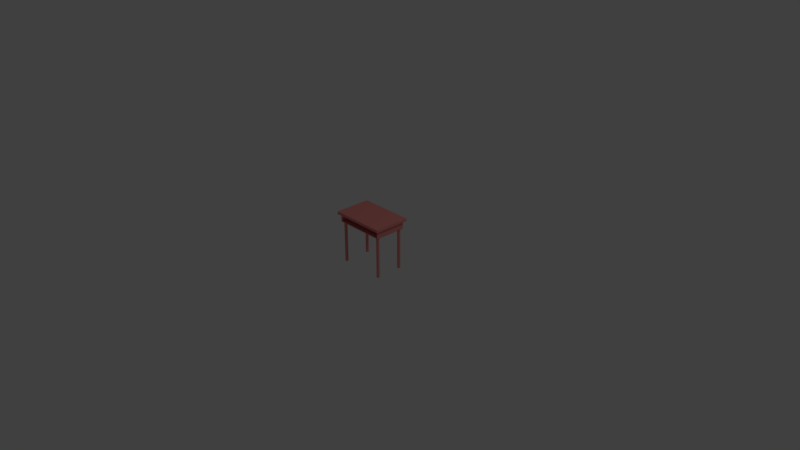 # Source: alphaDesk.blend  (saved by Blender 2.79.0; exported with 4.5.12 LTS)
import bpy
from mathutils import Matrix  # noqa: F401  (used for matrix-valued properties, if any)

bpy.ops.wm.read_factory_settings(use_empty=True)
scene = bpy.context.scene
scene.name = 'Scene'

# ---- collections
col_collection_1 = bpy.data.collections.new('Collection 1'); scene.collection.children.link(col_collection_1)

# ---- materials (node trees are filled in below, after node groups)
mat_material = bpy.data.materials.new('Material')
mat_material.alpha_threshold = 0.0
mat_material.use_transparent_shadow = False
mat_material.diffuse_color = (0.8, 0.2675, 0.2438, 1.0)
mat_material.roughness = 0.5
mat_material.line_color = (0.0, 0.0, 0.0, 1.0)

# ---- material node trees

# ---- world
world_world = bpy.data.worlds.new('World'); scene.world = world_world
world_world.color = (0.05088, 0.05088, 0.05088)
world_world.use_sun_shadow = False
world_world.sun_shadow_jitter_overblur = 0.0
world_world.cycles.sampling_method = 'MANUAL'

# ---- cameras
cam_camera = bpy.data.cameras.new('Camera')
cam_camera.clip_end = 100.0
cam_camera.lens = 35.0
cam_camera.sensor_width = 32.0
cam_camera.sensor_height = 18.0
cam_camera.ortho_scale = 7.314
cam_camera.dof.focus_distance = 0.0
cam_camera.dof.aperture_fstop = 128.0

# ---- lights
light_lamp = bpy.data.lights.new('Lamp', 'POINT')
light_lamp.transmission_factor = 0.0
light_lamp.cutoff_distance = 30.0
light_lamp.energy = 100.0
light_lamp.shadow_buffer_clip_start = 1.001
light_lamp.shadow_soft_size = 0.1
light_lamp.shadow_maximum_resolution = 0.006
light_lamp.use_absolute_resolution = True

# ---- meshes
me_cube = bpy.data.meshes.new('Cube')
me_cube.from_pydata([(0.3435, 0.2727, 0.04592), (-0.3435, 0.2727, 0.04592), (0.375, 0.3042, 0.08262), (0.375, -0.1909, 0.08262), (-0.375, -0.1909, 0.08262), (-0.375, 0.3042, 0.08262), (0.375, 0.3042, 0.04592), (0.375, -0.1909, 0.04592), (-0.375, 0.3042, 0.04592), (-0.375, -0.1909, 0.04592), (0.3435, -0.1594, 0.04592), (-0.3435, -0.1594, 0.04592), (0.3248, 0.1066, 0.02727), (-0.3248, 0.1066, 0.02727), (0.3248, 0.1066, -0.04812), (-0.3248, 0.1066, -0.04812), (0.3318, 0.261, -0.06677), (0.3435, 0.2727, -0.05505), (-0.3318, 0.261, -0.06677), (-0.3435, 0.2727, -0.05505), (0.3435, -0.1594, -0.05505), (0.3318, -0.1477, -0.06677), (-0.3435, -0.1594, -0.05505), (-0.3318, -0.1477, -0.06677), (0.3248, -0.1508, 0.02727), (0.3334, -0.1594, 0.03586), (-0.3334, -0.1594, 0.03586), (-0.3248, -0.1508, 0.02727), (0.3334, -0.1594, -0.05131), (0.3248, -0.1508, -0.04812), (0.3163, -0.1594, -0.04812), (-0.3248, -0.1508, -0.04812), (-0.3334, -0.1594, -0.05131), (-0.3163, -0.1594, -0.04812), (0.3055, 0.2565, -0.06361), (0.3055, 0.2565, -0.6236), (-0.3047, 0.2565, -0.6236), (-0.3047, 0.2565, -0.06361), (-0.2906, 0.2507, -0.6236), (-0.2906, 0.2507, -0.06361), (-0.2847, 0.2365, -0.6236), (-0.2847, 0.2365, -0.06361), (-0.2906, 0.2224, -0.6236), (-0.2906, 0.2224, -0.06361), (-0.3047, 0.2165, -0.6236), (-0.3047, 0.2165, -0.06361), (-0.3189, 0.2224, -0.6236), (-0.3189, 0.2224, -0.06361), (-0.3247, 0.2365, -0.6236), (-0.3247, 0.2365, -0.06361), (-0.3189, 0.2507, -0.6236), (-0.3189, 0.2507, -0.06361), (0.3197, 0.2507, -0.6236), (0.3197, 0.2507, -0.06361), (0.3255, 0.2365, -0.6236), (0.3255, 0.2365, -0.06361), (0.3197, 0.2224, -0.6236), (0.3197, 0.2224, -0.06361), (0.3055, 0.2165, -0.6236), (0.3055, 0.2165, -0.06361), (0.2914, 0.2224, -0.6236), (0.2914, 0.2224, -0.06361), (0.2855, 0.2365, -0.6236), (0.2855, 0.2365, -0.06361), (0.2914, 0.2507, -0.6236), (0.2914, 0.2507, -0.06361), (0.3055, -0.09988, -0.06361), (0.3055, -0.09988, -0.6236), (0.3197, -0.1057, -0.6236), (0.3197, -0.1057, -0.06361), (0.3255, -0.1199, -0.6236), (0.3255, -0.1199, -0.06361), (0.3197, -0.134, -0.6236), (0.3197, -0.134, -0.06361), (0.3055, -0.1399, -0.6236), (0.3055, -0.1399, -0.06361), (0.2914, -0.134, -0.6236), (0.2914, -0.134, -0.06361), (0.2855, -0.1199, -0.6236), (0.2855, -0.1199, -0.06361), (0.2914, -0.1057, -0.6236), (0.2914, -0.1057, -0.06361), (-0.3033, -0.09988, -0.06361), (-0.3033, -0.09988, -0.6236), (-0.2891, -0.1057, -0.6236), (-0.2891, -0.1057, -0.06361), (-0.2833, -0.1199, -0.6236), (-0.2833, -0.1199, -0.06361), (-0.2891, -0.134, -0.6236), (-0.2891, -0.134, -0.06361), (-0.3033, -0.1399, -0.6236), (-0.3033, -0.1399, -0.06361), (-0.3174, -0.134, -0.6236), (-0.3174, -0.134, -0.06361), (-0.3233, -0.1199, -0.6236), (-0.3233, -0.1199, -0.06361), (-0.3174, -0.1057, -0.6236), (-0.3174, -0.1057, -0.06361)], [], [(2, 5, 4, 3), (6, 2, 3, 7), (7, 3, 4, 9), (9, 4, 5, 8), (2, 6, 8, 5), (10, 0, 6, 7), (0, 1, 8, 6), (11, 10, 7, 9), (1, 11, 9, 8), (1, 0, 17, 19), (11, 1, 19, 22), (27, 31, 15, 13), (16, 21, 23, 18), (29, 24, 12, 14), (26, 25, 10, 11), (31, 33, 30, 29, 14, 15), (12, 13, 15, 14), (28, 30, 33, 32, 22, 20), (32, 26, 11, 22), (25, 28, 20, 10), (17, 20, 21, 16), (16, 18, 19, 17), (20, 22, 23, 21), (22, 19, 18, 23), (0, 10, 20, 17), (28, 29, 30), (31, 32, 33), (25, 26, 27, 24), (31, 27, 26, 32), (28, 25, 24, 29), (24, 27, 13, 12), (72, 73, 75, 74), (53, 34, 65, 63, 61, 59, 57, 55), (36, 37, 39, 38), (67, 68, 70, 72, 74, 76, 78, 80), (60, 61, 63, 62), (38, 39, 41, 40), (76, 77, 79, 78), (58, 59, 61, 60), (40, 41, 43, 42), (69, 66, 81, 79, 77, 75, 73, 71), (56, 57, 59, 58), (42, 43, 45, 44), (35, 52, 54, 56, 58, 60, 62, 64), (54, 55, 57, 56), (44, 45, 47, 46), (64, 65, 34, 35), (52, 53, 55, 54), (46, 47, 49, 48), (39, 37, 51, 49, 47, 45, 43, 41), (35, 34, 53, 52), (48, 49, 51, 50), (74, 75, 77, 76), (62, 63, 65, 64), (50, 51, 37, 36), (36, 38, 40, 42, 44, 46, 48, 50), (70, 71, 73, 72), (80, 81, 66, 67), (68, 69, 71, 70), (67, 66, 69, 68), (78, 79, 81, 80), (88, 89, 91, 90), (83, 84, 86, 88, 90, 92, 94, 96), (92, 93, 95, 94), (85, 82, 97, 95, 93, 91, 89, 87), (90, 91, 93, 92), (86, 87, 89, 88), (96, 97, 82, 83), (84, 85, 87, 86), (83, 82, 85, 84), (94, 95, 97, 96)])
me_cube.materials.append(mat_material)
me_cube.use_remesh_preserve_volume = False
me_cube.use_remesh_preserve_attributes = False
me_cube.use_mirror_vertex_groups = False
me_cube.update()

# ---- objects
ob_cube = bpy.data.objects.new('Cube', me_cube)
ob_lamp = bpy.data.objects.new('Lamp', light_lamp)
ob_camera = bpy.data.objects.new('Camera', cam_camera)

# ---- transforms, parenting, visibility, modifiers, constraints
ob_cube.location = (-0.00247, 0.0, 0.4522)
ob_cube.lock_rotations_4d = False
ob_cube.empty_display_type = 'ARROWS'
ob_cube.lineart.crease_threshold = 0.0
ob_lamp.location = (4.076, 1.005, 5.904)
ob_lamp.rotation_euler = (0.6503, 0.05522, 1.866)
ob_lamp.lock_rotations_4d = False
ob_lamp.empty_display_type = 'ARROWS'
ob_lamp.color = (0.0, 0.0, 0.0, 0.0)
ob_lamp.lineart.crease_threshold = 0.0
ob_camera.location = (7.481, -6.508, 5.344)
ob_camera.rotation_euler = (1.109, 0.0, 0.8149)
ob_camera.lock_rotations_4d = False
ob_camera.empty_display_type = 'ARROWS'
ob_camera.color = (0.0, 0.0, 0.0, 0.0)
ob_camera.display_type = 'WIRE'
ob_camera.lineart.crease_threshold = 0.0

# ---- collection membership
col_collection_1.objects.link(ob_cube)
col_collection_1.objects.link(ob_lamp)
col_collection_1.objects.link(ob_camera)

# ---- scene / render settings (as saved in the file)
scene.camera = ob_camera
scene.frame_start = 1; scene.frame_end = 250; scene.frame_set(1)
scene.render.engine = 'BLENDER_EEVEE_NEXT'
scene.render.resolution_percentage = 50
scene.render.dither_intensity = 0.0
scene.cycles.use_denoising = False
scene.cycles.samples = 128
scene.cycles.sampling_pattern = 'TABULATED_SOBOL'
scene.cycles.use_adaptive_sampling = False
scene.cycles.use_light_tree = False
scene.cycles.blur_glossy = 0.0
scene.cycles.sample_clamp_indirect = 0.0
scene.view_settings.view_transform = 'Standard'
bpy.context.view_layer.update()
